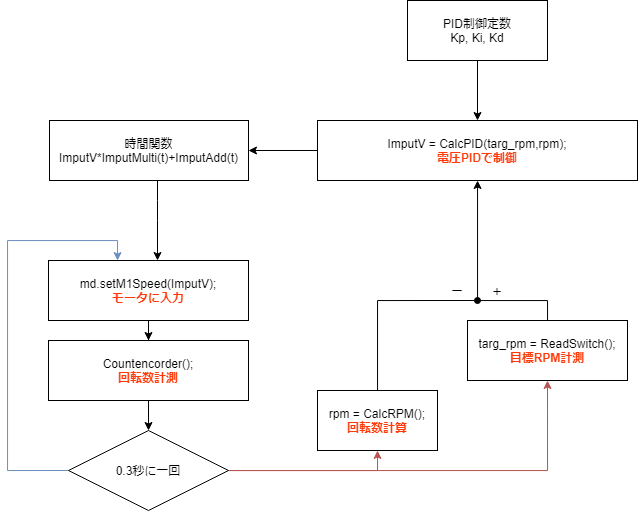

The diagram above was exported from draw.io. Its source (the exported page's mxGraphModel, read from the mxfile embedded in the PNG):
<mxGraphModel dx="1221" dy="1851" grid="1" gridSize="10" guides="1" tooltips="1" connect="1" arrows="1" fold="1" page="1" pageScale="1" pageWidth="827" pageHeight="1169" math="0" shadow="0">
  <root>
    <mxCell id="0" />
    <mxCell id="1" parent="0" />
    <mxCell id="IRxGp0-AT8-ilFVPD4v3-5" value="" style="edgeStyle=orthogonalEdgeStyle;rounded=0;orthogonalLoop=1;jettySize=auto;html=1;" parent="1" source="IRxGp0-AT8-ilFVPD4v3-2" target="IRxGp0-AT8-ilFVPD4v3-4" edge="1">
      <mxGeometry relative="1" as="geometry" />
    </mxCell>
    <mxCell id="IRxGp0-AT8-ilFVPD4v3-2" value="md.setM1Speed(ImputV);&lt;br&gt;&lt;b&gt;&lt;font color=&quot;#ff3908&quot;&gt;モータに入力&lt;/font&gt;&lt;/b&gt;" style="rounded=0;whiteSpace=wrap;html=1;" parent="1" vertex="1">
      <mxGeometry x="171" y="-520" width="200" height="60" as="geometry" />
    </mxCell>
    <mxCell id="IRxGp0-AT8-ilFVPD4v3-7" style="edgeStyle=orthogonalEdgeStyle;rounded=0;orthogonalLoop=1;jettySize=auto;html=1;shadow=0;exitX=0;exitY=0.5;exitDx=0;exitDy=0;fillColor=#dae8fc;strokeColor=#6c8ebf;" parent="1" source="IRxGp0-AT8-ilFVPD4v3-9" edge="1">
      <mxGeometry relative="1" as="geometry">
        <Array as="points">
          <mxPoint x="130" y="-310" />
          <mxPoint x="130" y="-540" />
          <mxPoint x="240" y="-540" />
          <mxPoint x="240" y="-520" />
        </Array>
        <mxPoint x="240" y="-520" as="targetPoint" />
      </mxGeometry>
    </mxCell>
    <mxCell id="IRxGp0-AT8-ilFVPD4v3-10" style="edgeStyle=orthogonalEdgeStyle;rounded=0;orthogonalLoop=1;jettySize=auto;html=1;entryX=0.5;entryY=0;entryDx=0;entryDy=0;shadow=0;" parent="1" source="IRxGp0-AT8-ilFVPD4v3-4" target="IRxGp0-AT8-ilFVPD4v3-9" edge="1">
      <mxGeometry relative="1" as="geometry" />
    </mxCell>
    <mxCell id="IRxGp0-AT8-ilFVPD4v3-4" value="Countencorder();&lt;br&gt;&lt;font color=&quot;#ff3908&quot;&gt;&lt;b&gt;回転数計測&lt;/b&gt;&lt;/font&gt;" style="rounded=0;whiteSpace=wrap;html=1;" parent="1" vertex="1">
      <mxGeometry x="171" y="-440" width="200" height="60" as="geometry" />
    </mxCell>
    <mxCell id="IRxGp0-AT8-ilFVPD4v3-14" style="edgeStyle=orthogonalEdgeStyle;rounded=0;orthogonalLoop=1;jettySize=auto;html=1;entryX=0.5;entryY=1;entryDx=0;entryDy=0;shadow=0;fillColor=#f8cecc;strokeColor=#b85450;" parent="1" source="IRxGp0-AT8-ilFVPD4v3-9" target="IRxGp0-AT8-ilFVPD4v3-12" edge="1">
      <mxGeometry relative="1" as="geometry" />
    </mxCell>
    <mxCell id="IRxGp0-AT8-ilFVPD4v3-15" style="edgeStyle=orthogonalEdgeStyle;rounded=0;orthogonalLoop=1;jettySize=auto;html=1;entryX=0.5;entryY=1;entryDx=0;entryDy=0;shadow=0;fillColor=#f8cecc;strokeColor=#b85450;" parent="1" source="IRxGp0-AT8-ilFVPD4v3-9" target="IRxGp0-AT8-ilFVPD4v3-13" edge="1">
      <mxGeometry relative="1" as="geometry" />
    </mxCell>
    <mxCell id="IRxGp0-AT8-ilFVPD4v3-9" value="0.3秒に一回" style="rhombus;whiteSpace=wrap;html=1;" parent="1" vertex="1">
      <mxGeometry x="191" y="-350" width="160" height="80" as="geometry" />
    </mxCell>
    <mxCell id="IRxGp0-AT8-ilFVPD4v3-17" value="" style="edgeStyle=orthogonalEdgeStyle;rounded=0;orthogonalLoop=1;jettySize=auto;html=1;shadow=0;endArrow=oval;endFill=1;" parent="1" source="IRxGp0-AT8-ilFVPD4v3-12" edge="1">
      <mxGeometry relative="1" as="geometry">
        <Array as="points">
          <mxPoint x="500" y="-480" />
        </Array>
        <mxPoint x="600" y="-480" as="targetPoint" />
      </mxGeometry>
    </mxCell>
    <mxCell id="IRxGp0-AT8-ilFVPD4v3-12" value="rpm = CalcRPM();&lt;br&gt;&lt;font color=&quot;#ff3908&quot;&gt;&lt;b&gt;回転数計算&lt;/b&gt;&lt;/font&gt;" style="rounded=0;whiteSpace=wrap;html=1;" parent="1" vertex="1">
      <mxGeometry x="440" y="-390" width="120" height="60" as="geometry" />
    </mxCell>
    <mxCell id="IRxGp0-AT8-ilFVPD4v3-18" value="" style="edgeStyle=orthogonalEdgeStyle;rounded=0;orthogonalLoop=1;jettySize=auto;html=1;shadow=0;" parent="1" source="IRxGp0-AT8-ilFVPD4v3-13" target="IRxGp0-AT8-ilFVPD4v3-16" edge="1">
      <mxGeometry relative="1" as="geometry">
        <Array as="points">
          <mxPoint x="670" y="-480" />
          <mxPoint x="600" y="-480" />
        </Array>
      </mxGeometry>
    </mxCell>
    <mxCell id="IRxGp0-AT8-ilFVPD4v3-13" value="targ_rpm = ReadSwitch();&lt;br&gt;&lt;font color=&quot;#ff3908&quot;&gt;&lt;b&gt;目標RPM計測&lt;/b&gt;&lt;/font&gt;" style="rounded=0;whiteSpace=wrap;html=1;" parent="1" vertex="1">
      <mxGeometry x="590" y="-460" width="160" height="60" as="geometry" />
    </mxCell>
    <mxCell id="IRxGp0-AT8-ilFVPD4v3-19" style="edgeStyle=orthogonalEdgeStyle;rounded=0;orthogonalLoop=1;jettySize=auto;html=1;entryX=1;entryY=0.5;entryDx=0;entryDy=0;shadow=0;" parent="1" source="IRxGp0-AT8-ilFVPD4v3-16" target="efld8mZBmNXEUaeRTMBi-6" edge="1">
      <mxGeometry relative="1" as="geometry" />
    </mxCell>
    <mxCell id="IRxGp0-AT8-ilFVPD4v3-16" value="ImputV = CalcPID(targ_rpm,rpm);&lt;br&gt;&lt;font color=&quot;#ff3908&quot;&gt;&lt;b&gt;電圧PIDで制御&lt;/b&gt;&lt;/font&gt;" style="rounded=0;whiteSpace=wrap;html=1;" parent="1" vertex="1">
      <mxGeometry x="440" y="-660" width="320" height="60" as="geometry" />
    </mxCell>
    <mxCell id="IRxGp0-AT8-ilFVPD4v3-20" value="PID制御定数&lt;br&gt;Kp, Ki, Kd" style="rounded=0;whiteSpace=wrap;html=1;" parent="1" vertex="1">
      <mxGeometry x="530" y="-780" width="140" height="60" as="geometry" />
    </mxCell>
    <mxCell id="efld8mZBmNXEUaeRTMBi-1" value="ー" style="text;html=1;strokeColor=none;fillColor=none;align=center;verticalAlign=middle;whiteSpace=wrap;rounded=0;" vertex="1" parent="1">
      <mxGeometry x="560" y="-500" width="40" height="20" as="geometry" />
    </mxCell>
    <mxCell id="efld8mZBmNXEUaeRTMBi-4" value="＋" style="text;html=1;strokeColor=none;fillColor=none;align=center;verticalAlign=middle;whiteSpace=wrap;rounded=0;" vertex="1" parent="1">
      <mxGeometry x="600" y="-500" width="40" height="20" as="geometry" />
    </mxCell>
    <mxCell id="efld8mZBmNXEUaeRTMBi-6" value="時間関数&lt;br&gt;ImputV*ImputMulti(t)+ImputAdd(t)" style="rounded=0;whiteSpace=wrap;html=1;fillColor=#FFFFFF;" vertex="1" parent="1">
      <mxGeometry x="172" y="-660" width="199" height="60" as="geometry" />
    </mxCell>
    <mxCell id="efld8mZBmNXEUaeRTMBi-10" value="" style="endArrow=classic;html=1;edgeStyle=elbowEdgeStyle;elbow=vertical;" edge="1" parent="1" source="efld8mZBmNXEUaeRTMBi-6">
      <mxGeometry width="50" height="50" relative="1" as="geometry">
        <mxPoint x="280" y="-598" as="sourcePoint" />
        <mxPoint x="280" y="-520" as="targetPoint" />
        <Array as="points">
          <mxPoint x="280" y="-570" />
        </Array>
      </mxGeometry>
    </mxCell>
    <mxCell id="efld8mZBmNXEUaeRTMBi-12" value="" style="endArrow=classic;html=1;exitX=0.5;exitY=1;exitDx=0;exitDy=0;entryX=0.5;entryY=0;entryDx=0;entryDy=0;" edge="1" parent="1" source="IRxGp0-AT8-ilFVPD4v3-20" target="IRxGp0-AT8-ilFVPD4v3-16">
      <mxGeometry width="50" height="50" relative="1" as="geometry">
        <mxPoint x="300" y="-680" as="sourcePoint" />
        <mxPoint x="350" y="-730" as="targetPoint" />
      </mxGeometry>
    </mxCell>
  </root>
</mxGraphModel>